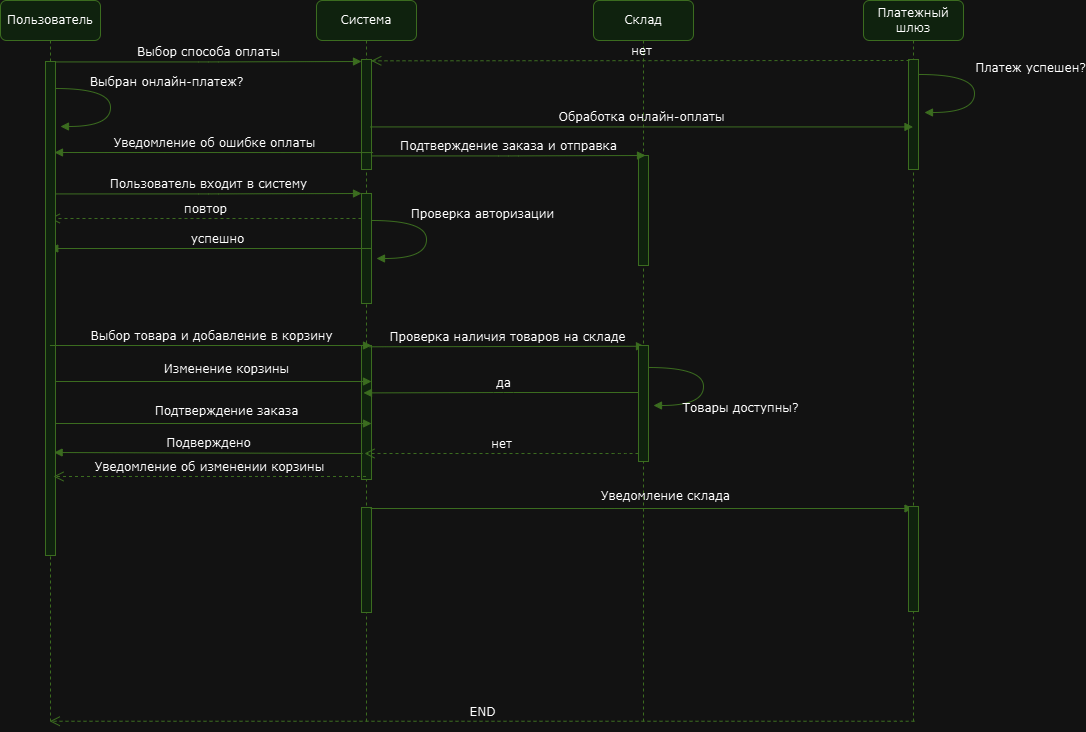

The diagram above was exported from draw.io. Its source (the exported page's mxGraphModel, read from the mxfile embedded in the PNG):
<mxGraphModel dx="1538" dy="723" grid="0" gridSize="10" guides="1" tooltips="1" connect="1" arrows="1" fold="1" page="0" pageScale="1" pageWidth="1100" pageHeight="850" background="none" math="0" shadow="0">
  <root>
    <mxCell id="0" />
    <mxCell id="1" parent="0" />
    <mxCell id="7baba1c4bc27f4b0-2" value="Система" style="shape=umlLifeline;perimeter=lifelinePerimeter;whiteSpace=wrap;html=1;container=1;collapsible=0;recursiveResize=0;outlineConnect=0;rounded=1;shadow=0;comic=0;labelBackgroundColor=none;strokeWidth=1;fontFamily=Verdana;fontSize=12;align=center;fillColor=#d5e8d4;strokeColor=#82b366;" parent="1" vertex="1">
      <mxGeometry x="295" y="80" width="100" height="723" as="geometry" />
    </mxCell>
    <mxCell id="7baba1c4bc27f4b0-10" value="" style="html=1;points=[];perimeter=orthogonalPerimeter;rounded=0;shadow=0;comic=0;labelBackgroundColor=none;strokeWidth=1;fontFamily=Verdana;fontSize=12;align=center;fillColor=#d5e8d4;strokeColor=#82b366;" parent="7baba1c4bc27f4b0-2" vertex="1">
      <mxGeometry x="45" y="193" width="10" height="110" as="geometry" />
    </mxCell>
    <mxCell id="Hy-Fy-bCnNH4W2IPMDQP-4" value="успешно" style="html=1;verticalAlign=bottom;endArrow=block;labelBackgroundColor=none;fontFamily=Verdana;fontSize=12;edgeStyle=elbowEdgeStyle;elbow=vertical;fillColor=#d5e8d4;strokeColor=#82b366;" edge="1" parent="7baba1c4bc27f4b0-2" target="7baba1c4bc27f4b0-8">
      <mxGeometry x="0.3179" relative="1" as="geometry">
        <mxPoint x="-105" y="248" as="sourcePoint" />
        <mxPoint x="104" y="248" as="targetPoint" />
        <Array as="points">
          <mxPoint x="60" y="248" />
        </Array>
        <mxPoint as="offset" />
      </mxGeometry>
    </mxCell>
    <mxCell id="7baba1c4bc27f4b0-21" value="повтор" style="html=1;verticalAlign=bottom;endArrow=open;dashed=1;endSize=8;labelBackgroundColor=none;fontFamily=Verdana;fontSize=12;edgeStyle=elbowEdgeStyle;elbow=vertical;fillColor=#d5e8d4;strokeColor=#82b366;" parent="7baba1c4bc27f4b0-2" target="7baba1c4bc27f4b0-8" edge="1">
      <mxGeometry relative="1" as="geometry">
        <mxPoint x="-85" y="218" as="targetPoint" />
        <Array as="points">
          <mxPoint x="-10" y="218" />
          <mxPoint x="20" y="218" />
        </Array>
        <mxPoint x="45" y="218" as="sourcePoint" />
      </mxGeometry>
    </mxCell>
    <mxCell id="Hy-Fy-bCnNH4W2IPMDQP-1" value="" style="html=1;points=[];perimeter=orthogonalPerimeter;rounded=0;shadow=0;comic=0;labelBackgroundColor=none;strokeWidth=1;fontFamily=Verdana;fontSize=12;align=center;fillColor=#d5e8d4;strokeColor=#82b366;" vertex="1" parent="7baba1c4bc27f4b0-2">
      <mxGeometry x="45" y="345" width="10" height="134" as="geometry" />
    </mxCell>
    <mxCell id="Hy-Fy-bCnNH4W2IPMDQP-6" value="Проверка авторизации" style="html=1;verticalAlign=bottom;endArrow=block;labelBackgroundColor=none;fontFamily=Verdana;fontSize=12;elbow=vertical;edgeStyle=orthogonalEdgeStyle;curved=1;entryX=1;entryY=0.286;entryPerimeter=0;exitX=1.038;exitY=0.345;exitPerimeter=0;fillColor=#d5e8d4;strokeColor=#82b366;" edge="1" parent="7baba1c4bc27f4b0-2">
      <mxGeometry x="-0.1887" y="56" relative="1" as="geometry">
        <mxPoint x="55" y="220" as="sourcePoint" />
        <mxPoint x="60" y="258" as="targetPoint" />
        <Array as="points">
          <mxPoint x="110" y="220" />
          <mxPoint x="110" y="258" />
        </Array>
        <mxPoint as="offset" />
      </mxGeometry>
    </mxCell>
    <mxCell id="7baba1c4bc27f4b0-11" value="Пользователь входит в систему" style="html=1;verticalAlign=bottom;endArrow=block;entryX=0;entryY=0;labelBackgroundColor=none;fontFamily=Verdana;fontSize=12;edgeStyle=elbowEdgeStyle;elbow=horizontal;fillColor=#d5e8d4;strokeColor=#82b366;" parent="7baba1c4bc27f4b0-2" edge="1">
      <mxGeometry relative="1" as="geometry">
        <mxPoint x="-261" y="193.42105263157896" as="sourcePoint" />
        <mxPoint x="45" y="193.00000000000034" as="targetPoint" />
      </mxGeometry>
    </mxCell>
    <mxCell id="Hy-Fy-bCnNH4W2IPMDQP-17" value="" style="html=1;points=[];perimeter=orthogonalPerimeter;rounded=0;shadow=0;comic=0;labelBackgroundColor=none;strokeWidth=1;fontFamily=Verdana;fontSize=12;align=center;fillColor=#d5e8d4;strokeColor=#82b366;" vertex="1" parent="7baba1c4bc27f4b0-2">
      <mxGeometry x="45" y="59" width="10" height="110" as="geometry" />
    </mxCell>
    <mxCell id="Hy-Fy-bCnNH4W2IPMDQP-29" value="Подтверждение заказа" style="html=1;verticalAlign=bottom;endArrow=block;labelBackgroundColor=none;fontFamily=Verdana;fontSize=12;edgeStyle=elbowEdgeStyle;elbow=vertical;fillColor=#d5e8d4;strokeColor=#82b366;" edge="1" parent="7baba1c4bc27f4b0-2">
      <mxGeometry x="0.0855" y="3" relative="1" as="geometry">
        <mxPoint x="-261.0526315789475" y="423" as="sourcePoint" />
        <mxPoint x="55" y="423" as="targetPoint" />
        <Array as="points">
          <mxPoint x="-17.5" y="423" />
        </Array>
        <mxPoint as="offset" />
      </mxGeometry>
    </mxCell>
    <mxCell id="Hy-Fy-bCnNH4W2IPMDQP-40" value=" Изменение корзины" style="html=1;verticalAlign=bottom;endArrow=block;labelBackgroundColor=none;fontFamily=Verdana;fontSize=12;edgeStyle=elbowEdgeStyle;elbow=vertical;fillColor=#d5e8d4;strokeColor=#82b366;" edge="1" parent="7baba1c4bc27f4b0-2">
      <mxGeometry x="0.0855" y="3" relative="1" as="geometry">
        <mxPoint x="-261.0526315789475" y="381" as="sourcePoint" />
        <mxPoint x="55" y="381" as="targetPoint" />
        <Array as="points">
          <mxPoint x="-17.5" y="381" />
        </Array>
        <mxPoint as="offset" />
      </mxGeometry>
    </mxCell>
    <mxCell id="Hy-Fy-bCnNH4W2IPMDQP-49" value="" style="html=1;points=[];perimeter=orthogonalPerimeter;rounded=0;shadow=0;comic=0;labelBackgroundColor=none;strokeWidth=1;fontFamily=Verdana;fontSize=12;align=center;fillColor=#d5e8d4;strokeColor=#82b366;" vertex="1" parent="7baba1c4bc27f4b0-2">
      <mxGeometry x="45" y="507" width="10" height="105" as="geometry" />
    </mxCell>
    <mxCell id="7baba1c4bc27f4b0-3" value="Склад" style="shape=umlLifeline;perimeter=lifelinePerimeter;whiteSpace=wrap;html=1;container=1;collapsible=0;recursiveResize=0;outlineConnect=0;rounded=1;shadow=0;comic=0;labelBackgroundColor=none;strokeWidth=1;fontFamily=Verdana;fontSize=12;align=center;fillColor=#d5e8d4;strokeColor=#82b366;" parent="1" vertex="1">
      <mxGeometry x="572" y="80" width="100" height="721" as="geometry" />
    </mxCell>
    <mxCell id="Hy-Fy-bCnNH4W2IPMDQP-11" value="Товары доступны?" style="html=1;verticalAlign=bottom;endArrow=block;labelBackgroundColor=none;fontFamily=Verdana;fontSize=12;elbow=vertical;edgeStyle=orthogonalEdgeStyle;curved=1;entryX=1;entryY=0.286;entryPerimeter=0;exitX=1.038;exitY=0.345;exitPerimeter=0;fillColor=#d5e8d4;strokeColor=#82b366;" edge="1" parent="7baba1c4bc27f4b0-3">
      <mxGeometry x="0.3005" y="38" relative="1" as="geometry">
        <mxPoint x="55" y="367" as="sourcePoint" />
        <mxPoint x="60" y="405" as="targetPoint" />
        <Array as="points">
          <mxPoint x="110" y="367" />
          <mxPoint x="110" y="405" />
        </Array>
        <mxPoint x="36" y="-26" as="offset" />
      </mxGeometry>
    </mxCell>
    <mxCell id="Hy-Fy-bCnNH4W2IPMDQP-44" value="" style="html=1;points=[];perimeter=orthogonalPerimeter;rounded=0;shadow=0;comic=0;labelBackgroundColor=none;strokeWidth=1;fontFamily=Verdana;fontSize=12;align=center;fillColor=#d5e8d4;strokeColor=#82b366;" vertex="1" parent="7baba1c4bc27f4b0-3">
      <mxGeometry x="45" y="155" width="10" height="110" as="geometry" />
    </mxCell>
    <mxCell id="Hy-Fy-bCnNH4W2IPMDQP-45" value="Подтверждение заказа и отправка" style="html=1;verticalAlign=bottom;endArrow=block;labelBackgroundColor=none;fontFamily=Verdana;fontSize=12;edgeStyle=elbowEdgeStyle;elbow=horizontal;fillColor=#d5e8d4;strokeColor=#82b366;" edge="1" parent="7baba1c4bc27f4b0-3">
      <mxGeometry relative="1" as="geometry">
        <mxPoint x="-221" y="155.42105263157896" as="sourcePoint" />
        <mxPoint x="52" y="155" as="targetPoint" />
      </mxGeometry>
    </mxCell>
    <mxCell id="Hy-Fy-bCnNH4W2IPMDQP-50" value="Уведомление склада" style="html=1;verticalAlign=bottom;endArrow=block;labelBackgroundColor=none;fontFamily=Verdana;fontSize=12;edgeStyle=elbowEdgeStyle;elbow=vertical;fillColor=#d5e8d4;strokeColor=#82b366;" edge="1" parent="7baba1c4bc27f4b0-3" target="7baba1c4bc27f4b0-4">
      <mxGeometry x="0.0855" y="3" relative="1" as="geometry">
        <mxPoint x="-223.0026315789475" y="508" as="sourcePoint" />
        <mxPoint x="93.04999999999995" y="508" as="targetPoint" />
        <Array as="points">
          <mxPoint x="20.549999999999955" y="508" />
        </Array>
        <mxPoint as="offset" />
      </mxGeometry>
    </mxCell>
    <mxCell id="7baba1c4bc27f4b0-4" value="Платежный шлюз" style="shape=umlLifeline;perimeter=lifelinePerimeter;whiteSpace=wrap;html=1;container=1;collapsible=0;recursiveResize=0;outlineConnect=0;rounded=1;shadow=0;comic=0;labelBackgroundColor=none;strokeWidth=1;fontFamily=Verdana;fontSize=12;align=center;fillColor=#d5e8d4;strokeColor=#82b366;" parent="1" vertex="1">
      <mxGeometry x="842" y="80" width="100" height="722" as="geometry" />
    </mxCell>
    <mxCell id="Hy-Fy-bCnNH4W2IPMDQP-19" value="" style="html=1;points=[];perimeter=orthogonalPerimeter;rounded=0;shadow=0;comic=0;labelBackgroundColor=none;strokeWidth=1;fontFamily=Verdana;fontSize=12;align=center;fillColor=#d5e8d4;strokeColor=#82b366;" vertex="1" parent="7baba1c4bc27f4b0-4">
      <mxGeometry x="45" y="59" width="10" height="110" as="geometry" />
    </mxCell>
    <mxCell id="Hy-Fy-bCnNH4W2IPMDQP-27" value="" style="html=1;points=[];perimeter=orthogonalPerimeter;rounded=0;shadow=0;comic=0;labelBackgroundColor=none;strokeWidth=1;fontFamily=Verdana;fontSize=12;align=center;fillColor=#d5e8d4;strokeColor=#82b366;" vertex="1" parent="7baba1c4bc27f4b0-4">
      <mxGeometry x="45" y="506" width="10" height="105" as="geometry" />
    </mxCell>
    <mxCell id="7baba1c4bc27f4b0-8" value="Пользователь" style="shape=umlLifeline;perimeter=lifelinePerimeter;whiteSpace=wrap;html=1;container=1;collapsible=0;recursiveResize=0;outlineConnect=0;rounded=1;shadow=0;comic=0;labelBackgroundColor=none;strokeWidth=1;fontFamily=Verdana;fontSize=12;align=center;fillColor=#d5e8d4;strokeColor=#82b366;" parent="1" vertex="1">
      <mxGeometry x="-21" y="80" width="100" height="721" as="geometry" />
    </mxCell>
    <mxCell id="7baba1c4bc27f4b0-9" value="" style="html=1;points=[];perimeter=orthogonalPerimeter;rounded=0;shadow=0;comic=0;labelBackgroundColor=none;strokeWidth=1;fontFamily=Verdana;fontSize=12;align=center;fillColor=#d5e8d4;strokeColor=#82b366;" parent="7baba1c4bc27f4b0-8" vertex="1">
      <mxGeometry x="45" y="61" width="10" height="494" as="geometry" />
    </mxCell>
    <mxCell id="Hy-Fy-bCnNH4W2IPMDQP-42" value="Выбран онлайн-платеж?" style="html=1;verticalAlign=bottom;endArrow=block;labelBackgroundColor=none;fontFamily=Verdana;fontSize=12;elbow=vertical;edgeStyle=orthogonalEdgeStyle;curved=1;entryX=1;entryY=0.286;entryPerimeter=0;exitX=1.038;exitY=0.345;exitPerimeter=0;fillColor=#d5e8d4;strokeColor=#82b366;" edge="1" parent="7baba1c4bc27f4b0-8">
      <mxGeometry x="-0.1887" y="56" relative="1" as="geometry">
        <mxPoint x="55" y="88" as="sourcePoint" />
        <mxPoint x="60" y="126" as="targetPoint" />
        <Array as="points">
          <mxPoint x="110" y="88" />
          <mxPoint x="110" y="126" />
        </Array>
        <mxPoint as="offset" />
      </mxGeometry>
    </mxCell>
    <mxCell id="Hy-Fy-bCnNH4W2IPMDQP-9" value="Проверка наличия товаров на складе" style="html=1;verticalAlign=bottom;endArrow=block;labelBackgroundColor=none;fontFamily=Verdana;fontSize=12;edgeStyle=elbowEdgeStyle;elbow=vertical;fillColor=#d5e8d4;strokeColor=#82b366;exitX=0.65;exitY=0.605;exitDx=0;exitDy=0;exitPerimeter=0;" edge="1" parent="1">
      <mxGeometry x="0.0026" relative="1" as="geometry">
        <mxPoint x="348" y="426.30499999999984" as="sourcePoint" />
        <mxPoint x="623.0000000000002" y="426.25736842105266" as="targetPoint" />
        <mxPoint as="offset" />
      </mxGeometry>
    </mxCell>
    <mxCell id="Hy-Fy-bCnNH4W2IPMDQP-12" value="нет" style="html=1;verticalAlign=bottom;endArrow=open;dashed=1;endSize=8;labelBackgroundColor=none;fontFamily=Verdana;fontSize=12;edgeStyle=elbowEdgeStyle;elbow=horizontal;fillColor=#d5e8d4;strokeColor=#82b366;" edge="1" parent="1" source="Hy-Fy-bCnNH4W2IPMDQP-10">
      <mxGeometry relative="1" as="geometry">
        <mxPoint x="343" y="533" as="targetPoint" />
        <Array as="points">
          <mxPoint x="600" y="533" />
          <mxPoint x="630" y="533" />
        </Array>
        <mxPoint x="655" y="533" as="sourcePoint" />
      </mxGeometry>
    </mxCell>
    <mxCell id="Hy-Fy-bCnNH4W2IPMDQP-13" value="да" style="html=1;verticalAlign=bottom;endArrow=block;labelBackgroundColor=none;fontFamily=Verdana;fontSize=12;edgeStyle=elbowEdgeStyle;elbow=horizontal;fillColor=#d5e8d4;strokeColor=#82b366;exitX=0.663;exitY=0.129;exitDx=0;exitDy=0;exitPerimeter=0;" edge="1" parent="1">
      <mxGeometry relative="1" as="geometry">
        <mxPoint x="621.1800000000001" y="471.99699999999984" as="sourcePoint" />
        <mxPoint x="341.9973684210525" y="472.4178947368421" as="targetPoint" />
      </mxGeometry>
    </mxCell>
    <mxCell id="Hy-Fy-bCnNH4W2IPMDQP-7" value="Выбор товара и добавление в корзину" style="html=1;verticalAlign=bottom;endArrow=block;labelBackgroundColor=none;fontFamily=Verdana;fontSize=12;edgeStyle=elbowEdgeStyle;elbow=vertical;fillColor=#d5e8d4;strokeColor=#82b366;" edge="1" parent="1">
      <mxGeometry relative="1" as="geometry">
        <mxPoint x="28.447368421052488" y="425" as="sourcePoint" />
        <mxPoint x="350" y="425.47739130434786" as="targetPoint" />
        <Array as="points">
          <mxPoint x="354" y="425" />
        </Array>
      </mxGeometry>
    </mxCell>
    <mxCell id="Hy-Fy-bCnNH4W2IPMDQP-10" value="" style="html=1;points=[];perimeter=orthogonalPerimeter;rounded=0;shadow=0;comic=0;labelBackgroundColor=none;strokeWidth=1;fontFamily=Verdana;fontSize=12;align=center;fillColor=#d5e8d4;strokeColor=#82b366;" vertex="1" parent="1">
      <mxGeometry x="617" y="425" width="10" height="116" as="geometry" />
    </mxCell>
    <mxCell id="Hy-Fy-bCnNH4W2IPMDQP-35" value="" style="html=1;verticalAlign=bottom;endArrow=open;dashed=1;endSize=8;labelBackgroundColor=none;fontFamily=Verdana;fontSize=12;edgeStyle=elbowEdgeStyle;elbow=horizontal;fillColor=#d5e8d4;strokeColor=#82b366;" edge="1" parent="1" source="7baba1c4bc27f4b0-3" target="Hy-Fy-bCnNH4W2IPMDQP-10">
      <mxGeometry relative="1" as="geometry">
        <mxPoint x="343" y="533" as="targetPoint" />
        <Array as="points" />
        <mxPoint x="622" y="533" as="sourcePoint" />
      </mxGeometry>
    </mxCell>
    <mxCell id="Hy-Fy-bCnNH4W2IPMDQP-38" value="Подверждено" style="html=1;verticalAlign=bottom;endArrow=block;labelBackgroundColor=none;fontFamily=Verdana;fontSize=12;edgeStyle=elbowEdgeStyle;elbow=vertical;fillColor=#d5e8d4;strokeColor=#82b366;exitX=0.663;exitY=0.129;exitDx=0;exitDy=0;exitPerimeter=0;entryX=0.862;entryY=0.792;entryDx=0;entryDy=0;entryPerimeter=0;" edge="1" parent="1" target="7baba1c4bc27f4b0-9">
      <mxGeometry relative="1" as="geometry">
        <mxPoint x="341.18000000000006" y="532.9969999999998" as="sourcePoint" />
        <mxPoint x="61.9973684210525" y="533.4178947368421" as="targetPoint" />
      </mxGeometry>
    </mxCell>
    <mxCell id="Hy-Fy-bCnNH4W2IPMDQP-39" value="Уведомление об изменении корзины" style="html=1;verticalAlign=bottom;endArrow=open;dashed=1;endSize=8;labelBackgroundColor=none;fontFamily=Verdana;fontSize=12;edgeStyle=elbowEdgeStyle;elbow=horizontal;fillColor=#d5e8d4;strokeColor=#82b366;" edge="1" parent="1" source="7baba1c4bc27f4b0-2">
      <mxGeometry relative="1" as="geometry">
        <mxPoint x="32" y="556" as="targetPoint" />
        <Array as="points">
          <mxPoint x="289" y="556" />
          <mxPoint x="319" y="556" />
        </Array>
        <mxPoint x="306" y="556" as="sourcePoint" />
      </mxGeometry>
    </mxCell>
    <mxCell id="Hy-Fy-bCnNH4W2IPMDQP-41" value="Выбор способа оплаты" style="html=1;verticalAlign=bottom;endArrow=block;entryX=0;entryY=0;labelBackgroundColor=none;fontFamily=Verdana;fontSize=12;edgeStyle=elbowEdgeStyle;elbow=horizontal;fillColor=#d5e8d4;strokeColor=#82b366;" edge="1" parent="1">
      <mxGeometry relative="1" as="geometry">
        <mxPoint x="34" y="141.42105263157896" as="sourcePoint" />
        <mxPoint x="340" y="141.00000000000034" as="targetPoint" />
      </mxGeometry>
    </mxCell>
    <mxCell id="Hy-Fy-bCnNH4W2IPMDQP-43" value="Обработка онлайн-оплаты" style="html=1;verticalAlign=bottom;endArrow=block;labelBackgroundColor=none;fontFamily=Verdana;fontSize=12;edgeStyle=elbowEdgeStyle;elbow=horizontal;fillColor=#d5e8d4;strokeColor=#82b366;" edge="1" parent="1" target="7baba1c4bc27f4b0-4">
      <mxGeometry relative="1" as="geometry">
        <mxPoint x="349" y="206.42105263157896" as="sourcePoint" />
        <mxPoint x="655" y="206.00000000000034" as="targetPoint" />
        <Array as="points">
          <mxPoint x="857" y="206" />
        </Array>
      </mxGeometry>
    </mxCell>
    <mxCell id="Hy-Fy-bCnNH4W2IPMDQP-46" value="Платеж успешен?" style="html=1;verticalAlign=bottom;endArrow=block;labelBackgroundColor=none;fontFamily=Verdana;fontSize=12;elbow=vertical;edgeStyle=orthogonalEdgeStyle;curved=1;entryX=1;entryY=0.286;entryPerimeter=0;exitX=1.038;exitY=0.345;exitPerimeter=0;fillColor=#d5e8d4;strokeColor=#82b366;" edge="1" parent="1">
      <mxGeometry x="-0.1887" y="56" relative="1" as="geometry">
        <mxPoint x="898" y="154" as="sourcePoint" />
        <mxPoint x="903" y="192" as="targetPoint" />
        <Array as="points">
          <mxPoint x="953" y="154" />
          <mxPoint x="953" y="192" />
        </Array>
        <mxPoint as="offset" />
      </mxGeometry>
    </mxCell>
    <mxCell id="Hy-Fy-bCnNH4W2IPMDQP-47" value="нет" style="html=1;verticalAlign=bottom;endArrow=open;dashed=1;endSize=8;labelBackgroundColor=none;fontFamily=Verdana;fontSize=12;edgeStyle=elbowEdgeStyle;elbow=horizontal;fillColor=#d5e8d4;strokeColor=#82b366;entryX=0.973;entryY=0.012;entryDx=0;entryDy=0;entryPerimeter=0;" edge="1" parent="1" target="Hy-Fy-bCnNH4W2IPMDQP-17">
      <mxGeometry relative="1" as="geometry">
        <mxPoint x="614" y="140" as="targetPoint" />
        <Array as="points">
          <mxPoint x="871" y="140" />
          <mxPoint x="901" y="140" />
        </Array>
        <mxPoint x="888" y="140" as="sourcePoint" />
      </mxGeometry>
    </mxCell>
    <mxCell id="Hy-Fy-bCnNH4W2IPMDQP-48" value="Уведомление об ошибке оплаты" style="html=1;verticalAlign=bottom;endArrow=block;labelBackgroundColor=none;fontFamily=Verdana;fontSize=12;edgeStyle=elbowEdgeStyle;elbow=vertical;fillColor=#d5e8d4;strokeColor=#82b366;exitX=1.155;exitY=0.846;exitDx=0;exitDy=0;exitPerimeter=0;" edge="1" parent="1" source="Hy-Fy-bCnNH4W2IPMDQP-17">
      <mxGeometry relative="1" as="geometry">
        <mxPoint x="317.18000000000006" y="231.99699999999984" as="sourcePoint" />
        <mxPoint x="33" y="232" as="targetPoint" />
      </mxGeometry>
    </mxCell>
    <mxCell id="Hy-Fy-bCnNH4W2IPMDQP-51" value="END" style="html=1;verticalAlign=bottom;endArrow=open;dashed=1;endSize=8;labelBackgroundColor=none;fontFamily=Verdana;fontSize=12;edgeStyle=elbowEdgeStyle;elbow=horizontal;fillColor=#d5e8d4;strokeColor=#82b366;" edge="1" parent="1" target="7baba1c4bc27f4b0-8">
      <mxGeometry relative="1" as="geometry">
        <mxPoint x="619" y="800.75" as="targetPoint" />
        <Array as="points">
          <mxPoint x="876" y="800.75" />
          <mxPoint x="906" y="800.75" />
        </Array>
        <mxPoint x="893" y="800.75" as="sourcePoint" />
      </mxGeometry>
    </mxCell>
  </root>
</mxGraphModel>